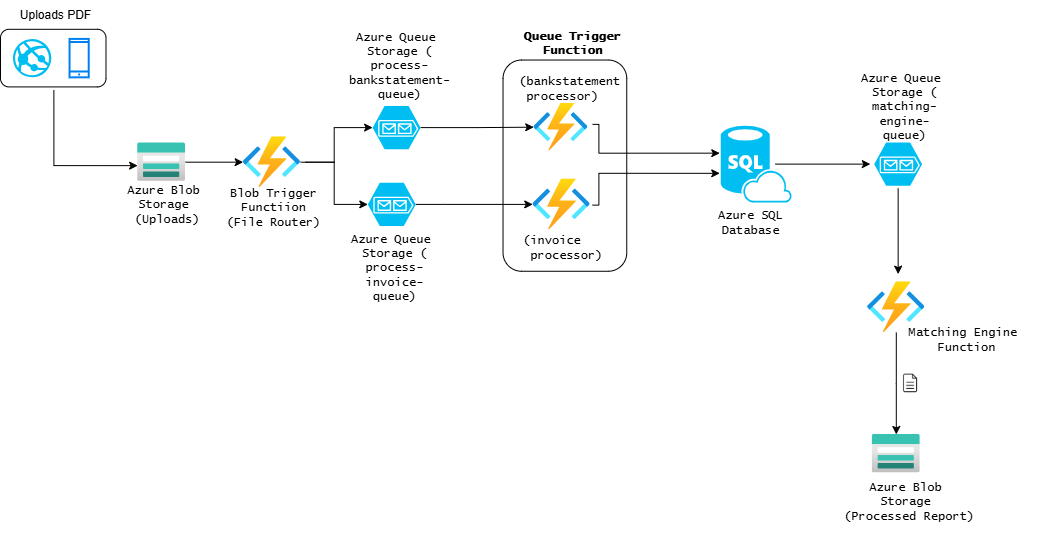

The diagram above was exported from draw.io. Its source (the exported page's mxGraphModel, read from the mxfile embedded in the PNG):
<mxGraphModel dx="2258" dy="815" grid="1" gridSize="10" guides="1" tooltips="1" connect="1" arrows="1" fold="1" page="1" pageScale="1" pageWidth="827" pageHeight="1169" math="0" shadow="0">
  <root>
    <mxCell id="0" />
    <mxCell id="1" parent="0" />
    <mxCell id="3oJCbComuwGElVG4hRQs-30" value="" style="group" parent="1" connectable="0" vertex="1">
      <mxGeometry x="280" y="360" width="1030" height="530" as="geometry" />
    </mxCell>
    <mxCell id="jJKGUUBcany04U3x3Ji2-16" value="" style="rounded=1;whiteSpace=wrap;html=1;flipH=0;flipV=0;direction=east;" parent="3oJCbComuwGElVG4hRQs-30" vertex="1">
      <mxGeometry x="502.5325884543762" y="59.52898550724638" width="123.71508379888269" height="211.23188405797103" as="geometry" />
    </mxCell>
    <mxCell id="jJKGUUBcany04U3x3Ji2-18" value="" style="edgeStyle=orthogonalEdgeStyle;rounded=0;orthogonalLoop=1;jettySize=auto;html=1;" parent="3oJCbComuwGElVG4hRQs-30" source="jJKGUUBcany04U3x3Ji2-1" target="jJKGUUBcany04U3x3Ji2-4" edge="1">
      <mxGeometry relative="1" as="geometry" />
    </mxCell>
    <mxCell id="jJKGUUBcany04U3x3Ji2-1" value="" style="image;aspect=fixed;html=1;points=[];align=center;fontSize=12;image=img/lib/azure2/storage/Storage_Accounts.svg;flipH=0;flipV=0;direction=east;" parent="3oJCbComuwGElVG4hRQs-30" vertex="1">
      <mxGeometry x="137.14152700186222" y="142.4951086956522" width="47.95158286778399" height="38.36126629422719" as="geometry" />
    </mxCell>
    <mxCell id="jJKGUUBcany04U3x3Ji2-19" value="" style="edgeStyle=orthogonalEdgeStyle;rounded=0;orthogonalLoop=1;jettySize=auto;html=1;entryX=0;entryY=0.5;entryDx=0;entryDy=0;entryPerimeter=0;" parent="3oJCbComuwGElVG4hRQs-30" target="jJKGUUBcany04U3x3Ji2-21" edge="1">
      <mxGeometry relative="1" as="geometry">
        <mxPoint x="304.97206703910615" y="161.68840579710155" as="sourcePoint" />
        <mxPoint x="372.10428305400376" y="113.29710144927537" as="targetPoint" />
        <Array as="points">
          <mxPoint x="333.74301675977654" y="161.30434782608697" />
          <mxPoint x="333.74301675977654" y="126.73913043478261" />
          <mxPoint x="372.10428305400376" y="126.73913043478261" />
        </Array>
      </mxGeometry>
    </mxCell>
    <mxCell id="jJKGUUBcany04U3x3Ji2-4" value="" style="image;aspect=fixed;html=1;points=[];align=center;fontSize=12;image=img/lib/azure2/compute/Function_Apps.svg;flipH=0;flipV=0;direction=east;" parent="3oJCbComuwGElVG4hRQs-30" vertex="1">
      <mxGeometry x="242.635009310987" y="136.28297101449272" width="57.54189944134078" height="50.771135940409685" as="geometry" />
    </mxCell>
    <mxCell id="jJKGUUBcany04U3x3Ji2-23" value="" style="edgeStyle=orthogonalEdgeStyle;rounded=0;orthogonalLoop=1;jettySize=auto;html=1;" parent="3oJCbComuwGElVG4hRQs-30" source="jJKGUUBcany04U3x3Ji2-9" target="jJKGUUBcany04U3x3Ji2-14" edge="1">
      <mxGeometry relative="1" as="geometry">
        <Array as="points">
          <mxPoint x="444.0316573556797" y="203.55072463768116" />
          <mxPoint x="444.0316573556797" y="203.55072463768116" />
        </Array>
      </mxGeometry>
    </mxCell>
    <mxCell id="jJKGUUBcany04U3x3Ji2-9" value="" style="verticalLabelPosition=bottom;html=1;verticalAlign=top;align=center;strokeColor=none;fillColor=#00BEF2;shape=mxgraph.azure.storage_queue;flipH=0;flipV=0;direction=east;" parent="3oJCbComuwGElVG4hRQs-30" vertex="1">
      <mxGeometry x="367.30912476722534" y="182.3123188405797" width="47.95158286778399" height="43.20652173913044" as="geometry" />
    </mxCell>
    <mxCell id="jJKGUUBcany04U3x3Ji2-24" value="" style="edgeStyle=orthogonalEdgeStyle;rounded=0;orthogonalLoop=1;jettySize=auto;html=1;jumpSize=0;" parent="3oJCbComuwGElVG4hRQs-30" edge="1">
      <mxGeometry relative="1" as="geometry">
        <mxPoint x="592.0869646182497" y="123.85869565217392" as="sourcePoint" />
        <mxPoint x="719.2737430167598" y="152.66304347826087" as="targetPoint" />
        <Array as="points">
          <mxPoint x="598.4357541899442" y="123.85869565217392" />
          <mxPoint x="598.4357541899442" y="152.66304347826087" />
        </Array>
      </mxGeometry>
    </mxCell>
    <mxCell id="jJKGUUBcany04U3x3Ji2-13" value="" style="image;aspect=fixed;html=1;points=[];align=center;fontSize=12;image=img/lib/azure2/compute/Function_Apps.svg;flipH=0;flipV=0;direction=east;" parent="3oJCbComuwGElVG4hRQs-30" vertex="1">
      <mxGeometry x="533.221601489758" y="102.73550724637681" width="54.348324022346375" height="47.95158286778399" as="geometry" />
    </mxCell>
    <mxCell id="jJKGUUBcany04U3x3Ji2-25" value="" style="edgeStyle=orthogonalEdgeStyle;rounded=0;orthogonalLoop=1;jettySize=auto;html=1;exitX=1.023;exitY=0.515;exitDx=0;exitDy=0;exitPerimeter=0;" parent="3oJCbComuwGElVG4hRQs-30" edge="1">
      <mxGeometry relative="1" as="geometry">
        <mxPoint x="592.0869646182497" y="204.64922644927535" as="sourcePoint" />
        <mxPoint x="719.2737430167598" y="172.82608695652175" as="targetPoint" />
        <Array as="points">
          <mxPoint x="598.4357541899442" y="204.5108695652174" />
          <mxPoint x="598.4357541899442" y="172.82608695652175" />
        </Array>
      </mxGeometry>
    </mxCell>
    <mxCell id="jJKGUUBcany04U3x3Ji2-14" value="" style="image;aspect=fixed;html=1;points=[];align=center;fontSize=12;image=img/lib/azure2/compute/Function_Apps.svg;flipH=0;flipV=0;direction=east;" parent="3oJCbComuwGElVG4hRQs-30" vertex="1">
      <mxGeometry x="532.2625698324023" y="178.47173913043488" width="57.54189944134078" height="50.771135940409685" as="geometry" />
    </mxCell>
    <mxCell id="3oJCbComuwGElVG4hRQs-27" value="" style="edgeStyle=orthogonalEdgeStyle;rounded=0;orthogonalLoop=1;jettySize=auto;html=1;exitX=0.69;exitY=0.5;exitDx=0;exitDy=0;exitPerimeter=0;" parent="3oJCbComuwGElVG4hRQs-30" edge="1">
      <mxGeometry relative="1" as="geometry">
        <mxPoint x="774.9551210428306" y="163.61829710144937" as="sourcePoint" />
        <mxPoint x="869.8417132216015" y="163.61829710144937" as="targetPoint" />
      </mxGeometry>
    </mxCell>
    <mxCell id="jJKGUUBcany04U3x3Ji2-17" value="" style="verticalLabelPosition=bottom;html=1;verticalAlign=top;align=center;strokeColor=none;fillColor=#00BEF2;shape=mxgraph.azure.sql_database_sql_azure;flipH=0;flipV=0;direction=east;" parent="3oJCbComuwGElVG4hRQs-30" vertex="1">
      <mxGeometry x="720.2327746741155" y="125.21250000000003" width="70.9683426443203" height="76.81159420289856" as="geometry" />
    </mxCell>
    <mxCell id="jJKGUUBcany04U3x3Ji2-20" style="edgeStyle=orthogonalEdgeStyle;rounded=0;orthogonalLoop=1;jettySize=auto;html=1;entryX=0;entryY=0.5;entryDx=0;entryDy=0;entryPerimeter=0;" parent="3oJCbComuwGElVG4hRQs-30" source="jJKGUUBcany04U3x3Ji2-4" target="jJKGUUBcany04U3x3Ji2-9" edge="1">
      <mxGeometry relative="1" as="geometry" />
    </mxCell>
    <mxCell id="jJKGUUBcany04U3x3Ji2-22" value="" style="edgeStyle=orthogonalEdgeStyle;rounded=0;orthogonalLoop=1;jettySize=auto;html=1;" parent="3oJCbComuwGElVG4hRQs-30" source="jJKGUUBcany04U3x3Ji2-21" target="jJKGUUBcany04U3x3Ji2-13" edge="1">
      <mxGeometry relative="1" as="geometry" />
    </mxCell>
    <mxCell id="jJKGUUBcany04U3x3Ji2-21" value="" style="verticalLabelPosition=bottom;html=1;verticalAlign=top;align=center;strokeColor=none;fillColor=#00BEF2;shape=mxgraph.azure.storage_queue;flipH=0;flipV=0;direction=east;" parent="3oJCbComuwGElVG4hRQs-30" vertex="1">
      <mxGeometry x="372.10428305400376" y="105.50072463768116" width="47.95158286778399" height="43.20652173913044" as="geometry" />
    </mxCell>
    <mxCell id="3oJCbComuwGElVG4hRQs-16" style="edgeStyle=orthogonalEdgeStyle;rounded=0;orthogonalLoop=1;jettySize=auto;html=1;" parent="3oJCbComuwGElVG4hRQs-30" source="jJKGUUBcany04U3x3Ji2-26" target="jJKGUUBcany04U3x3Ji2-29" edge="1">
      <mxGeometry relative="1" as="geometry" />
    </mxCell>
    <mxCell id="jJKGUUBcany04U3x3Ji2-26" value="" style="image;aspect=fixed;html=1;points=[];align=center;fontSize=12;image=img/lib/azure2/compute/Function_Apps.svg;flipH=0;flipV=0;direction=east;" parent="3oJCbComuwGElVG4hRQs-30" vertex="1">
      <mxGeometry x="866.9646182495345" y="281.26485507246383" width="57.54189944134078" height="50.771135940409685" as="geometry" />
    </mxCell>
    <mxCell id="jJKGUUBcany04U3x3Ji2-28" value="" style="shape=image;html=1;verticalAlign=top;verticalLabelPosition=bottom;labelBackgroundColor=#ffffff;imageAspect=0;aspect=fixed;image=https://cdn4.iconfinder.com/data/icons/48-bubbles/48/12.File-128.png" parent="3oJCbComuwGElVG4hRQs-30" vertex="1">
      <mxGeometry x="900.5307262569833" y="373.32355072463764" width="19.180633147113596" height="19.180633147113596" as="geometry" />
    </mxCell>
    <mxCell id="jJKGUUBcany04U3x3Ji2-29" value="" style="image;aspect=fixed;html=1;points=[];align=center;fontSize=12;image=img/lib/azure2/storage/Storage_Accounts.svg;flipH=0;flipV=0;direction=east;" parent="3oJCbComuwGElVG4hRQs-30" vertex="1">
      <mxGeometry x="871.7597765363129" y="433.9855072463768" width="47.95158286778399" height="38.36126629422719" as="geometry" />
    </mxCell>
    <mxCell id="jJKGUUBcany04U3x3Ji2-39" value="" style="group" parent="3oJCbComuwGElVG4hRQs-30" vertex="1" connectable="0">
      <mxGeometry y="28.804347826086957" width="105.49348230912477" height="57.608695652173914" as="geometry" />
    </mxCell>
    <mxCell id="jJKGUUBcany04U3x3Ji2-36" value="" style="rounded=1;whiteSpace=wrap;html=1;flipH=0;flipV=0;direction=east;" parent="jJKGUUBcany04U3x3Ji2-39" vertex="1">
      <mxGeometry width="105.49348230912477" height="57.608695652173914" as="geometry" />
    </mxCell>
    <mxCell id="jJKGUUBcany04U3x3Ji2-37" value="" style="verticalLabelPosition=bottom;html=1;verticalAlign=top;align=center;strokeColor=none;fillColor=#00BEF2;shape=mxgraph.azure.azure_website;pointerEvents=1;flipH=0;flipV=0;direction=east;" parent="jJKGUUBcany04U3x3Ji2-39" vertex="1">
      <mxGeometry x="12.467411545623836" y="9.60144927536232" width="38.36126629422719" height="38.40579710144928" as="geometry" />
    </mxCell>
    <mxCell id="jJKGUUBcany04U3x3Ji2-38" value="" style="html=1;verticalLabelPosition=bottom;align=center;labelBackgroundColor=#ffffff;verticalAlign=top;strokeWidth=2;strokeColor=#0080F0;shadow=0;dashed=0;shape=mxgraph.ios7.icons.smartphone;flipH=0;flipV=0;direction=east;" parent="jJKGUUBcany04U3x3Ji2-39" vertex="1">
      <mxGeometry x="69.05027932960894" y="9.60144927536232" width="19.180633147113596" height="38.40579710144928" as="geometry" />
    </mxCell>
    <mxCell id="jJKGUUBcany04U3x3Ji2-40" style="edgeStyle=orthogonalEdgeStyle;rounded=0;orthogonalLoop=1;jettySize=auto;html=1;exitX=0.506;exitY=1.053;exitDx=0;exitDy=0;exitPerimeter=0;" parent="3oJCbComuwGElVG4hRQs-30" source="jJKGUUBcany04U3x3Ji2-36" edge="1">
      <mxGeometry relative="1" as="geometry">
        <mxPoint x="137.14152700186222" y="165.1449275362319" as="targetPoint" />
        <Array as="points">
          <mxPoint x="53.70577281191807" y="165.1449275362319" />
        </Array>
      </mxGeometry>
    </mxCell>
    <mxCell id="3oJCbComuwGElVG4hRQs-10" value="Azure Blob &lt;br&gt;Storage&lt;div&gt;&amp;nbsp;(Uploads)&lt;/div&gt;" style="text;html=1;align=center;verticalAlign=middle;resizable=0;points=[];autosize=1;strokeColor=none;fillColor=none;fontFamily=Lucida Console;flipH=0;flipV=0;" parent="3oJCbComuwGElVG4hRQs-30" vertex="1">
      <mxGeometry x="113.16573556797022" y="175.11123188405807" width="100" height="60" as="geometry" />
    </mxCell>
    <mxCell id="3oJCbComuwGElVG4hRQs-11" value="Blob Trigger&lt;br&gt;Functiion&lt;br&gt;(File Router)" style="text;html=1;align=center;verticalAlign=middle;resizable=0;points=[];autosize=1;strokeColor=none;fillColor=none;fontFamily=Lucida Console;fontStyle=0;flipH=0;flipV=0;" parent="3oJCbComuwGElVG4hRQs-30" vertex="1">
      <mxGeometry x="212.9050279329609" y="178.47173913043488" width="120" height="60" as="geometry" />
    </mxCell>
    <mxCell id="3oJCbComuwGElVG4hRQs-12" value="Azure&amp;nbsp;&lt;span style=&quot;background-color: transparent; color: light-dark(rgb(0, 0, 0), rgb(255, 255, 255));&quot;&gt;Queue&amp;nbsp;&lt;/span&gt;&lt;div&gt;&lt;div&gt;Storage (&lt;br&gt;process-&lt;br&gt;bankstatement-&lt;br&gt;queue)&lt;/div&gt;&lt;/div&gt;" style="text;html=1;align=center;verticalAlign=middle;resizable=0;points=[];autosize=1;strokeColor=none;fillColor=none;fontFamily=Lucida Console;fontStyle=0;flipH=0;flipV=0;" parent="3oJCbComuwGElVG4hRQs-30" vertex="1">
      <mxGeometry x="338.53817504655495" y="21.12318840579716" width="120" height="90" as="geometry" />
    </mxCell>
    <mxCell id="3oJCbComuwGElVG4hRQs-14" value="Azure&amp;nbsp;&lt;span style=&quot;background-color: transparent; color: light-dark(rgb(0, 0, 0), rgb(255, 255, 255));&quot;&gt;Queue&amp;nbsp;&lt;/span&gt;&lt;div&gt;&lt;div&gt;Storage (&lt;br&gt;process-&lt;br&gt;invoice-&lt;br&gt;queue)&lt;/div&gt;&lt;/div&gt;" style="text;html=1;align=center;verticalAlign=middle;resizable=0;points=[];autosize=1;strokeColor=none;fillColor=none;fontFamily=Lucida Console;fontStyle=0;flipH=0;flipV=0;" parent="3oJCbComuwGElVG4hRQs-30" vertex="1">
      <mxGeometry x="338.53817504655495" y="222.7536231884058" width="110" height="90" as="geometry" />
    </mxCell>
    <mxCell id="3oJCbComuwGElVG4hRQs-15" value="&lt;span style=&quot;background-color: transparent; color: light-dark(rgb(0, 0, 0), rgb(255, 255, 255));&quot;&gt;Queue&amp;nbsp;&lt;/span&gt;&lt;span style=&quot;background-color: transparent; color: light-dark(rgb(0, 0, 0), rgb(255, 255, 255));&quot;&gt;Trigger &lt;br&gt;Function&lt;br&gt;&lt;br&gt;&lt;/span&gt;" style="text;html=1;align=center;verticalAlign=middle;resizable=0;points=[];autosize=1;strokeColor=none;fillColor=none;fontFamily=Lucida Console;fontStyle=1;flipH=0;flipV=0;" parent="3oJCbComuwGElVG4hRQs-30" vertex="1">
      <mxGeometry x="511.6433891992551" y="21.12318840579716" width="120" height="60" as="geometry" />
    </mxCell>
    <mxCell id="3oJCbComuwGElVG4hRQs-17" value="&lt;span style=&quot;forced-color-adjust: none; color: light-dark(rgb(0, 0, 0), rgb(255, 255, 255)); font-family: &amp;quot;Lucida Console&amp;quot;; font-size: 12px; font-style: normal; font-variant-ligatures: normal; font-variant-caps: normal; font-weight: 400; letter-spacing: normal; orphans: 2; text-align: center; text-indent: 0px; text-transform: none; widows: 2; word-spacing: 0px; -webkit-text-stroke-width: 0px; white-space: nowrap; background-color: transparent; text-decoration-thickness: initial; text-decoration-style: initial; text-decoration-color: initial;&quot;&gt;(invoice&lt;/span&gt;&lt;div&gt;&lt;span style=&quot;forced-color-adjust: none; color: light-dark(rgb(0, 0, 0), rgb(255, 255, 255)); font-family: &amp;quot;Lucida Console&amp;quot;; font-size: 12px; font-style: normal; font-variant-ligatures: normal; font-variant-caps: normal; font-weight: 400; letter-spacing: normal; orphans: 2; text-align: center; text-indent: 0px; text-transform: none; widows: 2; word-spacing: 0px; -webkit-text-stroke-width: 0px; white-space: nowrap; background-color: transparent; text-decoration-thickness: initial; text-decoration-style: initial; text-decoration-color: initial;&quot;&gt;&amp;nbsp;processor&lt;/span&gt;&lt;span style=&quot;background-color: transparent; color: light-dark(rgb(0, 0, 0), rgb(255, 255, 255)); font-family: &amp;quot;Lucida Console&amp;quot;; text-align: center; text-wrap-mode: nowrap;&quot;&gt;)&lt;/span&gt;&lt;/div&gt;" style="text;whiteSpace=wrap;html=1;flipH=0;flipV=0;direction=east;" parent="3oJCbComuwGElVG4hRQs-30" vertex="1">
      <mxGeometry x="521.233705772812" y="226.42137681159414" width="95.42364990689013" height="31.569565217391307" as="geometry" />
    </mxCell>
    <mxCell id="3oJCbComuwGElVG4hRQs-18" value="&lt;span style=&quot;forced-color-adjust: none; color: light-dark(rgb(0, 0, 0), rgb(255, 255, 255)); font-family: &amp;quot;Lucida Console&amp;quot;; font-size: 12px; font-style: normal; font-variant-ligatures: normal; font-variant-caps: normal; font-weight: 400; letter-spacing: normal; orphans: 2; text-align: center; text-indent: 0px; text-transform: none; widows: 2; word-spacing: 0px; -webkit-text-stroke-width: 0px; white-space: nowrap; background-color: transparent; text-decoration-thickness: initial; text-decoration-style: initial; text-decoration-color: initial;&quot;&gt;(&lt;/span&gt;&lt;span style=&quot;forced-color-adjust: none; color: light-dark(rgb(0, 0, 0), rgb(255, 255, 255)); font-family: &amp;quot;Lucida Console&amp;quot;; font-size: 12px; font-style: normal; font-variant-ligatures: normal; font-variant-caps: normal; font-weight: 400; letter-spacing: normal; orphans: 2; text-align: center; text-indent: 0px; text-transform: none; widows: 2; word-spacing: 0px; -webkit-text-stroke-width: 0px; white-space: nowrap; background-color: transparent; text-decoration-thickness: initial; text-decoration-style: initial; text-decoration-color: initial;&quot;&gt;bankstatement&lt;/span&gt;&lt;div&gt;&lt;span style=&quot;forced-color-adjust: none; color: light-dark(rgb(0, 0, 0), rgb(255, 255, 255)); font-family: &amp;quot;Lucida Console&amp;quot;; font-size: 12px; font-style: normal; font-variant-ligatures: normal; font-variant-caps: normal; font-weight: 400; letter-spacing: normal; orphans: 2; text-align: center; text-indent: 0px; text-transform: none; widows: 2; word-spacing: 0px; -webkit-text-stroke-width: 0px; white-space: nowrap; background-color: transparent; text-decoration-thickness: initial; text-decoration-style: initial; text-decoration-color: initial;&quot;&gt;&amp;nbsp;processor&lt;/span&gt;&lt;span style=&quot;background-color: transparent; color: light-dark(rgb(0, 0, 0), rgb(255, 255, 255)); font-family: &amp;quot;Lucida Console&amp;quot;; text-align: center; text-wrap-mode: nowrap;&quot;&gt;)&lt;/span&gt;&lt;/div&gt;" style="text;whiteSpace=wrap;html=1;flipH=0;flipV=0;direction=east;" parent="3oJCbComuwGElVG4hRQs-30" vertex="1">
      <mxGeometry x="517.3975791433892" y="67.21014492753623" width="95.90316573556798" height="28.804347826086957" as="geometry" />
    </mxCell>
    <mxCell id="3oJCbComuwGElVG4hRQs-19" value="Azure&amp;nbsp;&lt;span style=&quot;background-color: transparent; color: light-dark(rgb(0, 0, 0), rgb(255, 255, 255));&quot;&gt;SQL&lt;/span&gt;&lt;div&gt;Database&lt;br&gt;&lt;/div&gt;" style="text;html=1;align=center;verticalAlign=middle;resizable=0;points=[];autosize=1;strokeColor=none;fillColor=none;fontFamily=Lucida Console;fontStyle=0;flipH=0;flipV=0;" parent="3oJCbComuwGElVG4hRQs-30" vertex="1">
      <mxGeometry x="704.8882681564246" y="203.3778985507247" width="90" height="40" as="geometry" />
    </mxCell>
    <mxCell id="3oJCbComuwGElVG4hRQs-22" value="Matching&amp;nbsp;&lt;span style=&quot;background-color: transparent; color: light-dark(rgb(0, 0, 0), rgb(255, 255, 255));&quot;&gt;Engine&amp;nbsp;&lt;/span&gt;&lt;div&gt;&lt;div&gt;Function&lt;/div&gt;&lt;/div&gt;" style="text;html=1;align=center;verticalAlign=middle;resizable=0;points=[];autosize=1;strokeColor=none;fillColor=none;fontFamily=Lucida Console;fontStyle=0;flipH=0;flipV=0;" parent="3oJCbComuwGElVG4hRQs-30" vertex="1">
      <mxGeometry x="895.7355679702049" y="319.6706521739132" width="140" height="40" as="geometry" />
    </mxCell>
    <mxCell id="3oJCbComuwGElVG4hRQs-24" value="Azure Blob &lt;br&gt;Storage&lt;div&gt;&amp;nbsp;(Processed Report)&lt;/div&gt;" style="text;html=1;align=center;verticalAlign=middle;resizable=0;points=[];autosize=1;strokeColor=none;fillColor=none;fontFamily=Lucida Console;" parent="3oJCbComuwGElVG4hRQs-30" vertex="1">
      <mxGeometry x="824.7672253258846" y="472.3913043478261" width="160" height="60" as="geometry" />
    </mxCell>
    <mxCell id="3oJCbComuwGElVG4hRQs-25" value="Uploads PDF" style="text;html=1;align=center;verticalAlign=middle;resizable=0;points=[];autosize=1;strokeColor=none;fillColor=none;" parent="3oJCbComuwGElVG4hRQs-30" vertex="1">
      <mxGeometry x="9.590316573556798" width="90" height="30" as="geometry" />
    </mxCell>
    <mxCell id="3oJCbComuwGElVG4hRQs-28" style="edgeStyle=orthogonalEdgeStyle;rounded=0;orthogonalLoop=1;jettySize=auto;html=1;" parent="3oJCbComuwGElVG4hRQs-30" edge="1">
      <mxGeometry relative="1" as="geometry">
        <mxPoint x="897.6536312849163" y="273.6413043478261" as="targetPoint" />
        <mxPoint x="897.6536312849166" y="188.07318840579723" as="sourcePoint" />
      </mxGeometry>
    </mxCell>
    <mxCell id="3oJCbComuwGElVG4hRQs-26" value="" style="verticalLabelPosition=bottom;html=1;verticalAlign=top;align=center;strokeColor=none;fillColor=#00BEF2;shape=mxgraph.azure.storage_queue;flipH=0;flipV=0;direction=east;" parent="3oJCbComuwGElVG4hRQs-30" vertex="1">
      <mxGeometry x="873.6778398510243" y="141.986231884058" width="47.95158286778399" height="43.20652173913044" as="geometry" />
    </mxCell>
    <mxCell id="3oJCbComuwGElVG4hRQs-29" value="Azure&amp;nbsp;&lt;span style=&quot;background-color: transparent; color: light-dark(rgb(0, 0, 0), rgb(255, 255, 255));&quot;&gt;Queue&amp;nbsp;&lt;/span&gt;&lt;div&gt;&lt;div&gt;Storage (&lt;br&gt;matching-&lt;br&gt;engine-&lt;br&gt;queue)&lt;/div&gt;&lt;/div&gt;" style="text;html=1;align=center;verticalAlign=middle;resizable=0;points=[];autosize=1;strokeColor=none;fillColor=none;fontFamily=Lucida Console;fontStyle=0;flipH=0;flipV=0;" parent="3oJCbComuwGElVG4hRQs-30" vertex="1">
      <mxGeometry x="848.7430167597765" y="62.29420289855072" width="110" height="90" as="geometry" />
    </mxCell>
  </root>
</mxGraphModel>